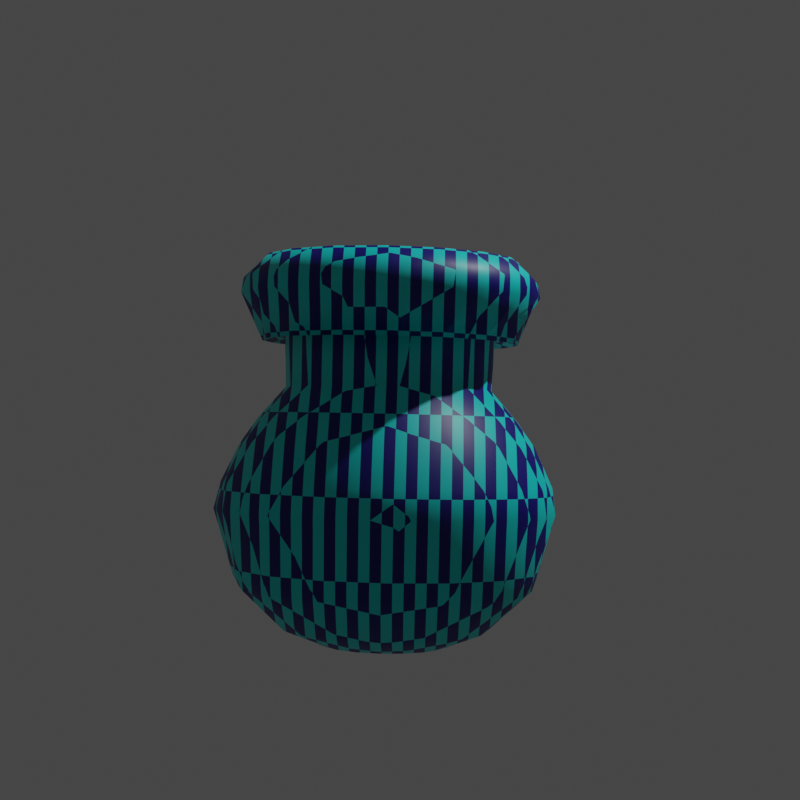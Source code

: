 # Source: Jarron.blend  (saved by Blender 4.0.36; exported with 4.5.12 LTS)
import bpy
from mathutils import Matrix  # noqa: F401  (used for matrix-valued properties, if any)

bpy.ops.wm.read_factory_settings(use_empty=True)
scene = bpy.context.scene
scene.name = 'Scene'

# ---- collections
col_collection = bpy.data.collections.new('Collection'); scene.collection.children.link(col_collection)

# ---- materials (node trees are filled in below, after node groups)
mat_material = bpy.data.materials.new('Material')
mat_material.use_transparent_shadow = False

# ---- material node trees
mat_material.use_nodes = True; mat_material.node_tree.nodes.clear()
_N = mat_material.node_tree.nodes; _L = mat_material.node_tree.links
n0 = _N.new('ShaderNodeBsdfPrincipled'); n0.name = 'BSDF Principista'; n0.location = (10, 300)
n0.inputs[3].default_value = 1.45
n1 = _N.new('ShaderNodeOutputMaterial'); n1.name = 'Material'; n1.location = (300, 300)
n2 = _N.new('ShaderNodeTexChecker'); n2.name = 'Damero'; n2.location = (-348, 241)
n2.inputs[1].default_value = (0.0, 0.8009, 0.7688, 1.0)
n2.inputs[2].default_value = (0.002019, 0.0, 0.1998, 1.0)
_L.new(n0.outputs[0], n1.inputs[0])
_L.new(n2.outputs[0], n0.inputs[0])
n1.is_active_output = True

# ---- world
world_world = bpy.data.worlds.new('World'); scene.world = world_world
world_world.use_nodes = True; world_world.node_tree.nodes.clear()
_N = world_world.node_tree.nodes; _L = world_world.node_tree.links
n0 = _N.new('ShaderNodeOutputWorld'); n0.name = 'World Output'; n0.location = (300, 300)
n1 = _N.new('ShaderNodeBackground'); n1.name = 'Background'; n1.location = (10, 300)
n1.inputs[0].default_value = (0.05088, 0.05088, 0.05088, 1.0)
_L.new(n1.outputs[0], n0.inputs[0])
n0.is_active_output = True
world_world.color = (0.05088, 0.05088, 0.05088)
world_world.use_sun_shadow = False
world_world.sun_shadow_jitter_overblur = 0.0

# ---- cameras
cam_camera = bpy.data.cameras.new('Camera')
cam_camera.clip_end = 100.0
cam_camera.lens = 69.84
cam_camera.ortho_scale = 7.314

# ---- lights
light_light = bpy.data.lights.new('Light', 'POINT')
light_light.transmission_factor = 0.0
light_light.use_soft_falloff = False
light_light.energy = 1000.0
light_light.shadow_soft_size = 0.1
light_light.shadow_maximum_resolution = 0.006
light_light.use_absolute_resolution = True

# ---- meshes
me_plano = bpy.data.meshes.new('Plano')
me_plano.from_pydata([(-0.001476, 0.001632, 0.02873), (0.007196, 0.7101, 0.3122), (0.009697, 0.5009, 0.1194), (0.01005, 0.2926, 0.03881), (-0.02068, 0.7323, 0.362), (-0.08242, 0.8265, 0.6838), (-0.01393, 0.8024, 0.8149), (2.23e-16, 0.7128, 1.004), (-0.01362, 0.6265, 1.127), (-0.01541, 0.4941, 1.281), (0.000809, 0.5108, 1.551), (-0.003794, 0.6211, 1.517), (-0.1536, 0.7084, 1.731), (-0.0419, 0.7156, 1.805), (0.01242, 0.6188, 1.905), (0.1007, 0.385, 1.826), (0.09508, 0.2555, 1.827), (0.03058, 0.2429, 1.765), (0.002785, 0.2955, 1.508), (-0.02222, 0.3621, 1.496), (-0.05445, 0.3112, 1.246), (1.933e-16, 0.3701, 0.9101), (-0.06126, 0.5523, 0.7044), (-0.0616, 0.5782, 0.5296), (1.105e-16, 0.556, 0.332), (0.008155, 0.4859, 0.2333), (4.094e-17, 0.3227, 0.1844)], [(4, 5), (1, 4), (2, 1), (3, 2), (5, 6), (6, 7), (7, 8), (8, 9), (9, 10), (10, 11), (11, 12), (12, 13), (13, 14), (14, 15), (15, 16), (16, 17), (17, 18), (18, 19), (19, 20), (20, 21), (21, 22), (22, 23), (23, 24), (24, 25), (25, 26), (0, 3), (26, 0)], [])
_uv = me_plano.uv_layers.new(name='MapaUV')
_uv.uv.foreach_set('vector', [])
me_plano.materials.append(mat_material)
me_plano.use_remesh_fix_poles = True
me_plano.use_remesh_preserve_attributes = False
me_plano.update()

# ---- objects
ob_light = bpy.data.objects.new('Light', light_light)
ob_camera = bpy.data.objects.new('Camera', cam_camera)
ob_plano = bpy.data.objects.new('Plano', me_plano)

# ---- transforms, parenting, visibility, modifiers, constraints
ob_light.location = (4.076, 0.01413, 6.955)
ob_light.rotation_euler = (0.6503, 0.05522, 1.866)
ob_light.lock_rotations_4d = False
ob_light.empty_display_type = 'ARROWS'
ob_light.color = (0.0, 0.0, 0.0, 0.0)
ob_light.lineart.crease_threshold = 0.0
ob_camera.location = (0.1597, -7.612, 1.076)
ob_camera.rotation_euler = (1.591, -0.02191, 0.01316)
ob_camera.scale = (3.566, 8.879, 1.012)
ob_camera.lock_rotations_4d = False
ob_camera.empty_display_type = 'ARROWS'
ob_camera.color = (0.0, 0.0, 0.0, 0.0)
ob_camera.display_type = 'WIRE'
ob_camera.lineart.crease_threshold = 0.0
ob_plano.location = (0.0, 0.0, 0.0)
_m = ob_plano.modifiers.new('Enroscar', 'SCREW')
_m = ob_plano.modifiers.new('Solidificar', 'SOLIDIFY')

# ---- collection membership
col_collection.objects.link(ob_light)
col_collection.objects.link(ob_camera)
col_collection.objects.link(ob_plano)

# ---- scene / render settings (as saved in the file)
scene.camera = ob_camera
scene.frame_start = 1; scene.frame_end = 250; scene.frame_set(40)
scene.render.engine = 'BLENDER_EEVEE_NEXT'
scene.render.resolution_x = 4
scene.render.resolution_y = 4
scene.cycles.sampling_pattern = 'TABULATED_SOBOL'
scene.cycles.use_light_tree = False
scene.view_settings.view_transform = 'Filmic'
bpy.context.view_layer.update()
